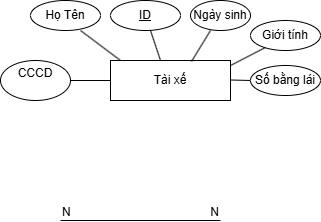

The diagram above was exported from draw.io. Its source (the exported page's mxGraphModel, read from the mxfile embedded in the PNG):
<mxGraphModel dx="2276" dy="743" grid="1" gridSize="10" guides="1" tooltips="1" connect="1" arrows="1" fold="1" page="1" pageScale="1" pageWidth="850" pageHeight="1100" math="0" shadow="0">
  <root>
    <mxCell id="0" />
    <mxCell id="1" parent="0" />
    <mxCell id="8-ZxuZTajmy5b-g-D-W_-1" value="Tài xế" style="rounded=0;whiteSpace=wrap;html=1;" vertex="1" parent="1">
      <mxGeometry x="80" y="120" width="120" height="40" as="geometry" />
    </mxCell>
    <mxCell id="8-ZxuZTajmy5b-g-D-W_-6" value="" style="endArrow=none;html=1;rounded=0;" edge="1" parent="1" target="8-ZxuZTajmy5b-g-D-W_-7">
      <mxGeometry relative="1" as="geometry">
        <mxPoint x="200" y="139.5" as="sourcePoint" />
        <mxPoint x="280" y="140" as="targetPoint" />
      </mxGeometry>
    </mxCell>
    <mxCell id="8-ZxuZTajmy5b-g-D-W_-7" value="Số bằng lái" style="ellipse;whiteSpace=wrap;html=1;align=center;" vertex="1" parent="1">
      <mxGeometry x="220" y="125" width="70" height="30" as="geometry" />
    </mxCell>
    <mxCell id="8-ZxuZTajmy5b-g-D-W_-12" value="" style="endArrow=none;html=1;rounded=0;exitX=0.675;exitY=0.025;exitDx=0;exitDy=0;exitPerimeter=0;" edge="1" parent="1" source="8-ZxuZTajmy5b-g-D-W_-1">
      <mxGeometry relative="1" as="geometry">
        <mxPoint x="170" y="110" as="sourcePoint" />
        <mxPoint x="180" y="90" as="targetPoint" />
      </mxGeometry>
    </mxCell>
    <mxCell id="8-ZxuZTajmy5b-g-D-W_-13" value="Ngày sinh" style="ellipse;whiteSpace=wrap;html=1;align=center;rotation=0;" vertex="1" parent="1">
      <mxGeometry x="160" y="60" width="60" height="30" as="geometry" />
    </mxCell>
    <mxCell id="8-ZxuZTajmy5b-g-D-W_-14" value="" style="endArrow=none;html=1;rounded=0;" edge="1" parent="1">
      <mxGeometry relative="1" as="geometry">
        <mxPoint x="200" y="125" as="sourcePoint" />
        <mxPoint x="235.10753586475175" y="106.91738881086928" as="targetPoint" />
      </mxGeometry>
    </mxCell>
    <mxCell id="8-ZxuZTajmy5b-g-D-W_-16" value="Giới tính" style="ellipse;whiteSpace=wrap;html=1;align=center;rotation=0;" vertex="1" parent="1">
      <mxGeometry x="220" y="80" width="70" height="30" as="geometry" />
    </mxCell>
    <mxCell id="8-ZxuZTajmy5b-g-D-W_-22" value="" style="endArrow=none;html=1;rounded=0;" edge="1" parent="1">
      <mxGeometry width="50" height="50" relative="1" as="geometry">
        <mxPoint x="90" y="120" as="sourcePoint" />
        <mxPoint x="50" y="90" as="targetPoint" />
      </mxGeometry>
    </mxCell>
    <mxCell id="8-ZxuZTajmy5b-g-D-W_-24" value="Họ Tên" style="ellipse;whiteSpace=wrap;html=1;align=center;" vertex="1" parent="1">
      <mxGeometry y="60" width="70" height="30" as="geometry" />
    </mxCell>
    <mxCell id="8-ZxuZTajmy5b-g-D-W_-26" value="" style="endArrow=none;html=1;rounded=0;" edge="1" parent="1" target="8-ZxuZTajmy5b-g-D-W_-27">
      <mxGeometry relative="1" as="geometry">
        <mxPoint x="130" y="120" as="sourcePoint" />
        <mxPoint x="130" y="60" as="targetPoint" />
      </mxGeometry>
    </mxCell>
    <mxCell id="8-ZxuZTajmy5b-g-D-W_-27" value="ID" style="ellipse;whiteSpace=wrap;html=1;align=center;fontStyle=4;" vertex="1" parent="1">
      <mxGeometry x="80" y="60" width="70" height="30" as="geometry" />
    </mxCell>
    <mxCell id="8-ZxuZTajmy5b-g-D-W_-28" value="" style="line;strokeWidth=1;rotatable=0;dashed=0;labelPosition=right;align=left;verticalAlign=middle;spacingTop=0;spacingLeft=6;points=[];portConstraint=eastwest;" vertex="1" parent="1">
      <mxGeometry x="40" y="135" width="40" height="10" as="geometry" />
    </mxCell>
    <mxCell id="8-ZxuZTajmy5b-g-D-W_-30" value="CCCD&lt;div&gt;&lt;br&gt;&lt;/div&gt;" style="ellipse;whiteSpace=wrap;html=1;align=center;" vertex="1" parent="1">
      <mxGeometry x="-30" y="120" width="70" height="40" as="geometry" />
    </mxCell>
    <mxCell id="8-ZxuZTajmy5b-g-D-W_-36" value="" style="endArrow=none;html=1;rounded=0;" edge="1" parent="1">
      <mxGeometry relative="1" as="geometry">
        <mxPoint x="30" y="280" as="sourcePoint" />
        <mxPoint x="190" y="280" as="targetPoint" />
      </mxGeometry>
    </mxCell>
    <mxCell id="8-ZxuZTajmy5b-g-D-W_-37" value="N" style="resizable=0;html=1;whiteSpace=wrap;align=left;verticalAlign=bottom;" connectable="0" vertex="1" parent="8-ZxuZTajmy5b-g-D-W_-36">
      <mxGeometry x="-1" relative="1" as="geometry" />
    </mxCell>
    <mxCell id="8-ZxuZTajmy5b-g-D-W_-38" value="N" style="resizable=0;html=1;whiteSpace=wrap;align=right;verticalAlign=bottom;" connectable="0" vertex="1" parent="8-ZxuZTajmy5b-g-D-W_-36">
      <mxGeometry x="1" relative="1" as="geometry" />
    </mxCell>
  </root>
</mxGraphModel>